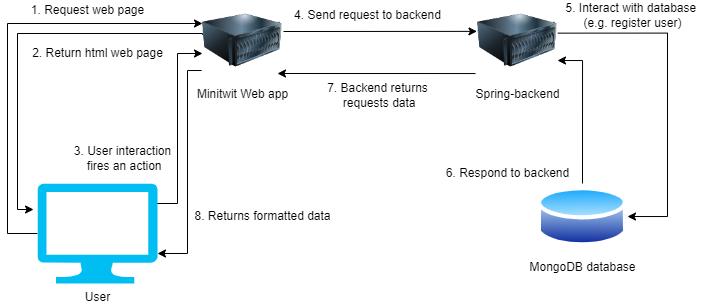

The diagram above was exported from draw.io. Its source (the exported page's mxGraphModel, read from the mxfile embedded in the PNG):
<mxGraphModel dx="1178" dy="634" grid="1" gridSize="10" guides="1" tooltips="1" connect="1" arrows="1" fold="1" page="1" pageScale="1" pageWidth="827" pageHeight="1169" math="0" shadow="0">
  <root>
    <mxCell id="0" />
    <mxCell id="1" parent="0" />
    <mxCell id="TOrszEkhoWqqw-A6vRTe-7" style="edgeStyle=orthogonalEdgeStyle;rounded=0;orthogonalLoop=1;jettySize=auto;html=1;" parent="1" source="TOrszEkhoWqqw-A6vRTe-1" target="TOrszEkhoWqqw-A6vRTe-2" edge="1">
      <mxGeometry relative="1" as="geometry">
        <Array as="points">
          <mxPoint x="60" y="550" />
          <mxPoint x="60" y="340" />
        </Array>
      </mxGeometry>
    </mxCell>
    <mxCell id="TOrszEkhoWqqw-A6vRTe-24" style="edgeStyle=orthogonalEdgeStyle;rounded=0;orthogonalLoop=1;jettySize=auto;html=1;exitX=0.98;exitY=0.02;exitDx=0;exitDy=0;exitPerimeter=0;" parent="1" source="TOrszEkhoWqqw-A6vRTe-1" target="TOrszEkhoWqqw-A6vRTe-2" edge="1">
      <mxGeometry relative="1" as="geometry">
        <Array as="points">
          <mxPoint x="208" y="520" />
          <mxPoint x="230" y="520" />
          <mxPoint x="230" y="370" />
        </Array>
      </mxGeometry>
    </mxCell>
    <mxCell id="TOrszEkhoWqqw-A6vRTe-1" value="User" style="verticalLabelPosition=bottom;html=1;verticalAlign=top;align=center;strokeColor=none;fillColor=#00BEF2;shape=mxgraph.azure.computer;pointerEvents=1;" parent="1" vertex="1">
      <mxGeometry x="90" y="500" width="120" height="100" as="geometry" />
    </mxCell>
    <mxCell id="TOrszEkhoWqqw-A6vRTe-9" style="edgeStyle=orthogonalEdgeStyle;rounded=0;orthogonalLoop=1;jettySize=auto;html=1;exitX=0.013;exitY=0.425;exitDx=0;exitDy=0;entryX=-0.033;entryY=0.26;entryDx=0;entryDy=0;entryPerimeter=0;exitPerimeter=0;" parent="1" source="TOrszEkhoWqqw-A6vRTe-2" target="TOrszEkhoWqqw-A6vRTe-1" edge="1">
      <mxGeometry relative="1" as="geometry">
        <mxPoint x="110" y="501" as="targetPoint" />
        <Array as="points">
          <mxPoint x="255" y="351" />
          <mxPoint x="255" y="350" />
          <mxPoint x="70" y="350" />
          <mxPoint x="70" y="526" />
        </Array>
      </mxGeometry>
    </mxCell>
    <mxCell id="hfsrC0Nq-jZsJoAusmh6-2" style="edgeStyle=orthogonalEdgeStyle;rounded=0;orthogonalLoop=1;jettySize=auto;html=1;entryX=-0.007;entryY=0.386;entryDx=0;entryDy=0;entryPerimeter=0;" edge="1" parent="1" target="TOrszEkhoWqqw-A6vRTe-3">
      <mxGeometry relative="1" as="geometry">
        <mxPoint x="336" y="348" as="sourcePoint" />
        <Array as="points">
          <mxPoint x="336" y="348" />
        </Array>
      </mxGeometry>
    </mxCell>
    <mxCell id="hfsrC0Nq-jZsJoAusmh6-6" style="edgeStyle=orthogonalEdgeStyle;rounded=0;orthogonalLoop=1;jettySize=auto;html=1;exitX=-0.012;exitY=0.875;exitDx=0;exitDy=0;exitPerimeter=0;" edge="1" parent="1" source="TOrszEkhoWqqw-A6vRTe-2">
      <mxGeometry relative="1" as="geometry">
        <mxPoint x="210" y="570" as="targetPoint" />
        <Array as="points">
          <mxPoint x="240" y="387" />
          <mxPoint x="240" y="570" />
          <mxPoint x="210" y="570" />
        </Array>
      </mxGeometry>
    </mxCell>
    <mxCell id="TOrszEkhoWqqw-A6vRTe-2" value="Minitwit Web app" style="image;html=1;image=img/lib/clip_art/computers/Server_128x128.png" parent="1" vertex="1">
      <mxGeometry x="255" y="317" width="80" height="80" as="geometry" />
    </mxCell>
    <mxCell id="TOrszEkhoWqqw-A6vRTe-16" style="edgeStyle=orthogonalEdgeStyle;rounded=0;orthogonalLoop=1;jettySize=auto;html=1;exitX=1.004;exitY=0.408;exitDx=0;exitDy=0;exitPerimeter=0;entryX=1;entryY=0.5;entryDx=0;entryDy=0;" parent="1" source="TOrszEkhoWqqw-A6vRTe-3" target="TOrszEkhoWqqw-A6vRTe-5" edge="1">
      <mxGeometry relative="1" as="geometry">
        <mxPoint x="650" y="563" as="targetPoint" />
        <Array as="points">
          <mxPoint x="720" y="350" />
          <mxPoint x="720" y="533" />
          <mxPoint x="680" y="533" />
        </Array>
      </mxGeometry>
    </mxCell>
    <mxCell id="TOrszEkhoWqqw-A6vRTe-21" style="edgeStyle=orthogonalEdgeStyle;rounded=0;orthogonalLoop=1;jettySize=auto;html=1;exitX=-0.025;exitY=0.913;exitDx=0;exitDy=0;exitPerimeter=0;" parent="1" source="TOrszEkhoWqqw-A6vRTe-3" edge="1">
      <mxGeometry relative="1" as="geometry">
        <Array as="points">
          <mxPoint x="335" y="390" />
        </Array>
        <mxPoint x="330" y="390" as="targetPoint" />
      </mxGeometry>
    </mxCell>
    <mxCell id="TOrszEkhoWqqw-A6vRTe-3" value="Spring-backend" style="image;html=1;image=img/lib/clip_art/computers/Server_128x128.png" parent="1" vertex="1">
      <mxGeometry x="530" y="317" width="80" height="80" as="geometry" />
    </mxCell>
    <mxCell id="TOrszEkhoWqqw-A6vRTe-19" style="edgeStyle=orthogonalEdgeStyle;rounded=0;orthogonalLoop=1;jettySize=auto;html=1;exitX=0.5;exitY=0;exitDx=0;exitDy=0;entryX=1;entryY=0.75;entryDx=0;entryDy=0;" parent="1" source="TOrszEkhoWqqw-A6vRTe-5" target="TOrszEkhoWqqw-A6vRTe-3" edge="1">
      <mxGeometry relative="1" as="geometry">
        <Array as="points">
          <mxPoint x="635" y="377" />
        </Array>
      </mxGeometry>
    </mxCell>
    <mxCell id="TOrszEkhoWqqw-A6vRTe-5" value="MongoDB database" style="aspect=fixed;perimeter=ellipsePerimeter;html=1;align=center;shadow=0;dashed=0;spacingTop=3;image;image=img/lib/active_directory/database.svg;" parent="1" vertex="1">
      <mxGeometry x="590" y="500" width="90" height="66.6" as="geometry" />
    </mxCell>
    <mxCell id="TOrszEkhoWqqw-A6vRTe-8" value="1. Request web page" style="text;html=1;align=center;verticalAlign=middle;resizable=0;points=[];autosize=1;strokeColor=none;fillColor=none;" parent="1" vertex="1">
      <mxGeometry x="75" y="317" width="130" height="20" as="geometry" />
    </mxCell>
    <mxCell id="TOrszEkhoWqqw-A6vRTe-10" value="2. Return html web page" style="text;html=1;align=center;verticalAlign=middle;resizable=0;points=[];autosize=1;strokeColor=none;fillColor=none;" parent="1" vertex="1">
      <mxGeometry x="75" y="360" width="150" height="20" as="geometry" />
    </mxCell>
    <mxCell id="TOrszEkhoWqqw-A6vRTe-13" value="3. User interaction&lt;br&gt;&amp;nbsp;fires an action" style="text;html=1;align=center;verticalAlign=middle;resizable=0;points=[];autosize=1;strokeColor=none;fillColor=none;" parent="1" vertex="1">
      <mxGeometry x="120" y="460" width="110" height="30" as="geometry" />
    </mxCell>
    <mxCell id="TOrszEkhoWqqw-A6vRTe-17" value="5. Interact with database &lt;br&gt;(e.g. register user)" style="text;html=1;align=center;verticalAlign=middle;resizable=0;points=[];autosize=1;strokeColor=none;fillColor=none;" parent="1" vertex="1">
      <mxGeometry x="610" y="317" width="150" height="30" as="geometry" />
    </mxCell>
    <mxCell id="TOrszEkhoWqqw-A6vRTe-20" value="6. Respond to backend" style="text;html=1;align=center;verticalAlign=middle;resizable=0;points=[];autosize=1;strokeColor=none;fillColor=none;" parent="1" vertex="1">
      <mxGeometry x="490" y="480" width="140" height="20" as="geometry" />
    </mxCell>
    <mxCell id="TOrszEkhoWqqw-A6vRTe-22" value="7. Backend returns&lt;br&gt;&amp;nbsp;requests data" style="text;html=1;align=center;verticalAlign=middle;resizable=0;points=[];autosize=1;strokeColor=none;fillColor=none;" parent="1" vertex="1">
      <mxGeometry x="370" y="397" width="120" height="30" as="geometry" />
    </mxCell>
    <mxCell id="hfsrC0Nq-jZsJoAusmh6-3" value="4. Send request to backend" style="text;html=1;align=center;verticalAlign=middle;resizable=0;points=[];autosize=1;strokeColor=none;fillColor=none;" vertex="1" parent="1">
      <mxGeometry x="340" y="322" width="160" height="20" as="geometry" />
    </mxCell>
    <mxCell id="hfsrC0Nq-jZsJoAusmh6-7" value="8. Returns formatted data" style="text;html=1;align=center;verticalAlign=middle;resizable=0;points=[];autosize=1;strokeColor=none;fillColor=none;" vertex="1" parent="1">
      <mxGeometry x="240" y="523.3" width="150" height="20" as="geometry" />
    </mxCell>
  </root>
</mxGraphModel>